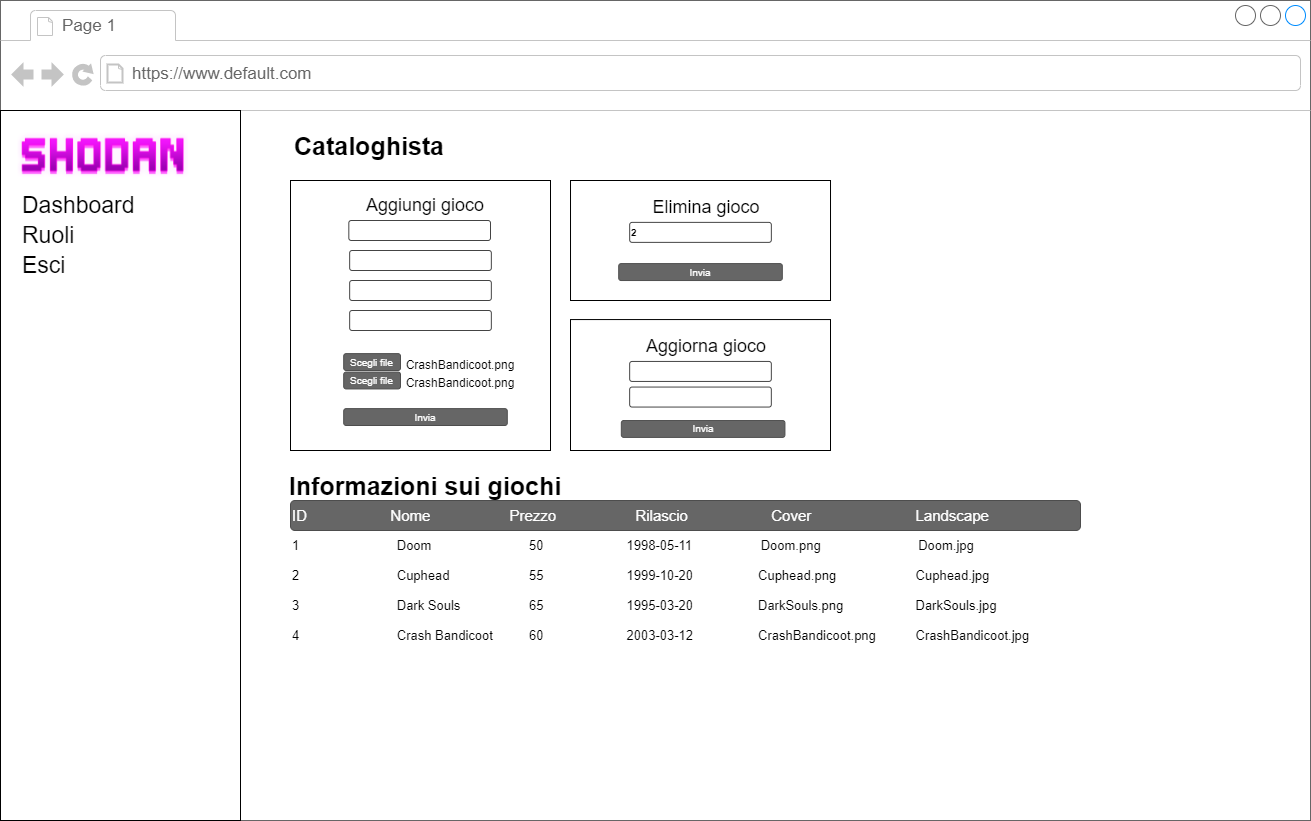

The diagram above was exported from draw.io. Its source (the exported page's mxGraphModel, read from the mxfile embedded in the PNG):
<mxGraphModel dx="1367" dy="779" grid="1" gridSize="10" guides="1" tooltips="1" connect="1" arrows="1" fold="1" page="1" pageScale="1" pageWidth="1100" pageHeight="850" background="#ffffff" math="0" shadow="0">
  <root>
    <mxCell id="0" />
    <mxCell id="1" parent="0" />
    <mxCell id="Bf4lTqsG_X25KFermgZ4-1" value="" style="strokeWidth=1;shadow=0;dashed=0;align=center;html=1;shape=mxgraph.mockup.containers.browserWindow;rSize=0;strokeColor=#666666;mainText=,;recursiveResize=0;rounded=0;labelBackgroundColor=none;fontFamily=Verdana;fontSize=12" parent="1" vertex="1">
      <mxGeometry x="100" y="70" width="1310" height="820" as="geometry" />
    </mxCell>
    <mxCell id="Bf4lTqsG_X25KFermgZ4-2" value="Page 1" style="strokeWidth=1;shadow=0;dashed=0;align=center;html=1;shape=mxgraph.mockup.containers.anchor;fontSize=17;fontColor=#666666;align=left;" parent="Bf4lTqsG_X25KFermgZ4-1" vertex="1">
      <mxGeometry x="60" y="12" width="110" height="26" as="geometry" />
    </mxCell>
    <mxCell id="Bf4lTqsG_X25KFermgZ4-3" value="https://www.default.com" style="strokeWidth=1;shadow=0;dashed=0;align=center;html=1;shape=mxgraph.mockup.containers.anchor;rSize=0;fontSize=17;fontColor=#666666;align=left;" parent="Bf4lTqsG_X25KFermgZ4-1" vertex="1">
      <mxGeometry x="130" y="60" width="250" height="26" as="geometry" />
    </mxCell>
    <mxCell id="Bf4lTqsG_X25KFermgZ4-4" value="" style="rounded=0;whiteSpace=wrap;html=1;" parent="Bf4lTqsG_X25KFermgZ4-1" vertex="1">
      <mxGeometry y="110" width="240" height="710" as="geometry" />
    </mxCell>
    <mxCell id="Bf4lTqsG_X25KFermgZ4-6" value="Dashboard" style="text;html=1;strokeColor=none;fillColor=none;align=left;verticalAlign=middle;whiteSpace=wrap;rounded=0;fontSize=23;" parent="Bf4lTqsG_X25KFermgZ4-1" vertex="1">
      <mxGeometry x="20" y="190" width="110" height="30" as="geometry" />
    </mxCell>
    <mxCell id="Bf4lTqsG_X25KFermgZ4-7" value="Ruoli" style="text;html=1;strokeColor=none;fillColor=none;align=left;verticalAlign=middle;whiteSpace=wrap;rounded=0;fontSize=23;" parent="Bf4lTqsG_X25KFermgZ4-1" vertex="1">
      <mxGeometry x="20" y="220" width="110" height="30" as="geometry" />
    </mxCell>
    <mxCell id="Bf4lTqsG_X25KFermgZ4-8" value="Esci" style="text;html=1;strokeColor=none;fillColor=none;align=left;verticalAlign=middle;whiteSpace=wrap;rounded=0;fontSize=23;" parent="Bf4lTqsG_X25KFermgZ4-1" vertex="1">
      <mxGeometry x="20" y="250" width="110" height="30" as="geometry" />
    </mxCell>
    <mxCell id="Bf4lTqsG_X25KFermgZ4-9" value="&lt;font size=&quot;1&quot;&gt;&lt;b style=&quot;font-size: 25px&quot;&gt;Informazioni sui giochi&lt;/b&gt;&lt;/font&gt;" style="text;html=1;strokeColor=none;fillColor=none;align=center;verticalAlign=middle;whiteSpace=wrap;rounded=0;fontSize=10;" parent="Bf4lTqsG_X25KFermgZ4-1" vertex="1">
      <mxGeometry x="255" y="470" width="340" height="30" as="geometry" />
    </mxCell>
    <mxCell id="Bf4lTqsG_X25KFermgZ4-11" value="" style="rounded=0;whiteSpace=wrap;html=1;" parent="Bf4lTqsG_X25KFermgZ4-1" vertex="1">
      <mxGeometry x="290" y="180" width="260" height="270" as="geometry" />
    </mxCell>
    <mxCell id="Bf4lTqsG_X25KFermgZ4-12" value="&lt;font style=&quot;font-size: 18px&quot;&gt;Aggiungi gioco&lt;/font&gt;" style="text;html=1;strokeColor=none;fillColor=none;align=center;verticalAlign=middle;whiteSpace=wrap;rounded=0;fontSize=15;" parent="Bf4lTqsG_X25KFermgZ4-1" vertex="1">
      <mxGeometry x="340" y="190" width="170" height="30" as="geometry" />
    </mxCell>
    <mxCell id="Bf4lTqsG_X25KFermgZ4-13" value="" style="strokeWidth=1;html=1;shadow=0;dashed=0;shape=mxgraph.ios.iTextInput;strokeColor=#444444;align=left;buttonText=;fontSize=8" parent="Bf4lTqsG_X25KFermgZ4-1" vertex="1">
      <mxGeometry x="348.32000000000005" y="220" width="141.68" height="20" as="geometry" />
    </mxCell>
    <mxCell id="Bf4lTqsG_X25KFermgZ4-14" value="" style="strokeWidth=1;html=1;shadow=0;dashed=0;shape=mxgraph.ios.iTextInput;strokeColor=#444444;align=left;buttonText=;fontSize=8" parent="Bf4lTqsG_X25KFermgZ4-1" vertex="1">
      <mxGeometry x="349.1600000000001" y="250" width="141.68" height="20" as="geometry" />
    </mxCell>
    <mxCell id="Bf4lTqsG_X25KFermgZ4-15" value="" style="strokeWidth=1;html=1;shadow=0;dashed=0;shape=mxgraph.ios.iTextInput;strokeColor=#444444;align=left;buttonText=;fontSize=8" parent="Bf4lTqsG_X25KFermgZ4-1" vertex="1">
      <mxGeometry x="349.1600000000001" y="280" width="141.68" height="20" as="geometry" />
    </mxCell>
    <mxCell id="Bf4lTqsG_X25KFermgZ4-16" value="Invia" style="rounded=1;html=1;shadow=0;dashed=0;whiteSpace=wrap;fontSize=10;fillColor=#666666;align=center;strokeColor=#4D4D4D;fontColor=#ffffff;" parent="Bf4lTqsG_X25KFermgZ4-1" vertex="1">
      <mxGeometry x="343.20000000000005" y="408.12" width="163.59" height="16.88" as="geometry" />
    </mxCell>
    <mxCell id="Bf4lTqsG_X25KFermgZ4-21" value="" style="strokeWidth=1;html=1;shadow=0;dashed=0;shape=mxgraph.ios.iTextInput;strokeColor=#444444;align=left;buttonText=;fontSize=8" parent="Bf4lTqsG_X25KFermgZ4-1" vertex="1">
      <mxGeometry x="349.1600000000001" y="310" width="141.68" height="20" as="geometry" />
    </mxCell>
    <mxCell id="Bf4lTqsG_X25KFermgZ4-22" value="Scegli file" style="rounded=1;html=1;shadow=0;dashed=0;whiteSpace=wrap;fontSize=10;fillColor=#666666;align=center;strokeColor=#4D4D4D;fontColor=#ffffff;" parent="Bf4lTqsG_X25KFermgZ4-1" vertex="1">
      <mxGeometry x="343.2" y="371.56" width="56.8" height="16.88" as="geometry" />
    </mxCell>
    <mxCell id="Bf4lTqsG_X25KFermgZ4-23" value="&lt;font style=&quot;font-size: 12px&quot;&gt;&lt;font style=&quot;font-size: 12px&quot;&gt;CrashBandicoot&lt;/font&gt;.png&lt;/font&gt;" style="text;html=1;strokeColor=none;fillColor=none;align=center;verticalAlign=middle;whiteSpace=wrap;rounded=0;fontSize=23;" parent="Bf4lTqsG_X25KFermgZ4-1" vertex="1">
      <mxGeometry x="400" y="371.56" width="120" height="15" as="geometry" />
    </mxCell>
    <mxCell id="Bf4lTqsG_X25KFermgZ4-24" value="&lt;font size=&quot;1&quot;&gt;&lt;b style=&quot;font-size: 25px&quot;&gt;Cataloghista&lt;/b&gt;&lt;/font&gt;" style="text;html=1;strokeColor=none;fillColor=none;align=center;verticalAlign=middle;whiteSpace=wrap;rounded=0;fontSize=10;" parent="Bf4lTqsG_X25KFermgZ4-1" vertex="1">
      <mxGeometry x="290" y="130" width="158.4" height="30" as="geometry" />
    </mxCell>
    <mxCell id="Bf4lTqsG_X25KFermgZ4-25" value="Scegli file" style="rounded=1;html=1;shadow=0;dashed=0;whiteSpace=wrap;fontSize=10;fillColor=#666666;align=center;strokeColor=#4D4D4D;fontColor=#ffffff;" parent="Bf4lTqsG_X25KFermgZ4-1" vertex="1">
      <mxGeometry x="343.2" y="353.12" width="56.8" height="16.88" as="geometry" />
    </mxCell>
    <mxCell id="Bf4lTqsG_X25KFermgZ4-26" value="&lt;font style=&quot;font-size: 12px&quot;&gt;&lt;font style=&quot;font-size: 12px&quot;&gt;CrashBandicoot&lt;/font&gt;.png&lt;/font&gt;" style="text;html=1;strokeColor=none;fillColor=none;align=center;verticalAlign=middle;whiteSpace=wrap;rounded=0;fontSize=23;" parent="Bf4lTqsG_X25KFermgZ4-1" vertex="1">
      <mxGeometry x="400" y="353.12" width="120" height="15" as="geometry" />
    </mxCell>
    <mxCell id="Bf4lTqsG_X25KFermgZ4-27" value="1&amp;nbsp; &amp;nbsp; &amp;nbsp; &amp;nbsp; &amp;nbsp; &amp;nbsp; &amp;nbsp; &amp;nbsp; &amp;nbsp; &amp;nbsp; &amp;nbsp; &amp;nbsp; &amp;nbsp; &amp;nbsp;Doom&amp;nbsp; &amp;nbsp; &amp;nbsp; &amp;nbsp; &amp;nbsp; &amp;nbsp; &amp;nbsp; &amp;nbsp; &amp;nbsp; &amp;nbsp; &amp;nbsp; &amp;nbsp; &amp;nbsp; &amp;nbsp;50&amp;nbsp; &amp;nbsp; &amp;nbsp; &amp;nbsp; &amp;nbsp; &amp;nbsp; &amp;nbsp; &amp;nbsp; &amp;nbsp; &amp;nbsp; &amp;nbsp; &amp;nbsp;1998-05-11&amp;nbsp; &amp;nbsp; &amp;nbsp; &amp;nbsp; &amp;nbsp; &amp;nbsp; &amp;nbsp; &amp;nbsp; &amp;nbsp; &amp;nbsp;Doom.png&amp;nbsp; &amp;nbsp; &amp;nbsp; &amp;nbsp; &amp;nbsp; &amp;nbsp; &amp;nbsp; &amp;nbsp; &amp;nbsp; &amp;nbsp; &amp;nbsp; &amp;nbsp; &amp;nbsp; &amp;nbsp;Doom.jpg" style="text;html=1;strokeColor=none;fillColor=none;align=left;verticalAlign=middle;whiteSpace=wrap;rounded=0;labelBackgroundColor=#FFFFFF;fontSize=13;fontColor=#000000;" parent="Bf4lTqsG_X25KFermgZ4-1" vertex="1">
      <mxGeometry x="290" y="530" width="790" height="30" as="geometry" />
    </mxCell>
    <mxCell id="Bf4lTqsG_X25KFermgZ4-28" value="2&amp;nbsp; &amp;nbsp; &amp;nbsp; &amp;nbsp; &amp;nbsp; &amp;nbsp; &amp;nbsp; &amp;nbsp; &amp;nbsp; &amp;nbsp; &amp;nbsp; &amp;nbsp; &amp;nbsp; &amp;nbsp;Cuphead&amp;nbsp; &amp;nbsp; &amp;nbsp; &amp;nbsp; &amp;nbsp; &amp;nbsp; &amp;nbsp; &amp;nbsp; &amp;nbsp; &amp;nbsp; &amp;nbsp; 55&amp;nbsp; &amp;nbsp; &amp;nbsp; &amp;nbsp; &amp;nbsp; &amp;nbsp; &amp;nbsp; &amp;nbsp; &amp;nbsp; &amp;nbsp; &amp;nbsp; &amp;nbsp;1999-10-20&amp;nbsp; &amp;nbsp; &amp;nbsp; &amp;nbsp; &amp;nbsp; &amp;nbsp; &amp;nbsp; &amp;nbsp; &amp;nbsp; Cuphead.png&amp;nbsp; &amp;nbsp; &amp;nbsp; &amp;nbsp; &amp;nbsp; &amp;nbsp; &amp;nbsp; &amp;nbsp; &amp;nbsp; &amp;nbsp; &amp;nbsp; Cuphead.jpg" style="text;html=1;strokeColor=none;fillColor=none;align=left;verticalAlign=middle;whiteSpace=wrap;rounded=0;labelBackgroundColor=#FFFFFF;fontSize=13;fontColor=#000000;" parent="Bf4lTqsG_X25KFermgZ4-1" vertex="1">
      <mxGeometry x="290" y="560" width="790" height="30" as="geometry" />
    </mxCell>
    <mxCell id="Bf4lTqsG_X25KFermgZ4-29" value="3&amp;nbsp; &amp;nbsp; &amp;nbsp; &amp;nbsp; &amp;nbsp; &amp;nbsp; &amp;nbsp; &amp;nbsp; &amp;nbsp; &amp;nbsp; &amp;nbsp; &amp;nbsp; &amp;nbsp; &amp;nbsp;Dark Souls&amp;nbsp; &amp;nbsp; &amp;nbsp; &amp;nbsp; &amp;nbsp; &amp;nbsp; &amp;nbsp; &amp;nbsp; &amp;nbsp; &amp;nbsp;65&amp;nbsp; &amp;nbsp; &amp;nbsp; &amp;nbsp; &amp;nbsp; &amp;nbsp; &amp;nbsp; &amp;nbsp; &amp;nbsp; &amp;nbsp; &amp;nbsp; &amp;nbsp;1995-03-20&amp;nbsp; &amp;nbsp; &amp;nbsp; &amp;nbsp; &amp;nbsp; &amp;nbsp; &amp;nbsp; &amp;nbsp; &amp;nbsp; DarkSouls.png&amp;nbsp; &amp;nbsp; &amp;nbsp; &amp;nbsp; &amp;nbsp; &amp;nbsp; &amp;nbsp; &amp;nbsp; &amp;nbsp; &amp;nbsp; DarkSouls.jpg" style="text;html=1;strokeColor=none;fillColor=none;align=left;verticalAlign=middle;whiteSpace=wrap;rounded=0;labelBackgroundColor=#FFFFFF;fontSize=13;fontColor=#000000;" parent="Bf4lTqsG_X25KFermgZ4-1" vertex="1">
      <mxGeometry x="290" y="590" width="790" height="30" as="geometry" />
    </mxCell>
    <mxCell id="Bf4lTqsG_X25KFermgZ4-30" value="4&amp;nbsp; &amp;nbsp; &amp;nbsp; &amp;nbsp; &amp;nbsp; &amp;nbsp; &amp;nbsp; &amp;nbsp; &amp;nbsp; &amp;nbsp; &amp;nbsp; &amp;nbsp; &amp;nbsp; &amp;nbsp;Crash Bandicoot&amp;nbsp; &amp;nbsp; &amp;nbsp; &amp;nbsp; &amp;nbsp; 60&amp;nbsp; &amp;nbsp; &amp;nbsp; &amp;nbsp; &amp;nbsp; &amp;nbsp; &amp;nbsp; &amp;nbsp; &amp;nbsp; &amp;nbsp; &amp;nbsp; &amp;nbsp;2003-03-12&amp;nbsp; &amp;nbsp; &amp;nbsp; &amp;nbsp; &amp;nbsp; &amp;nbsp; &amp;nbsp; &amp;nbsp; &amp;nbsp; CrashBandicoot.png&amp;nbsp; &amp;nbsp; &amp;nbsp; &amp;nbsp; &amp;nbsp; &amp;nbsp;CrashBandicoot.jpg" style="text;html=1;strokeColor=none;fillColor=none;align=left;verticalAlign=middle;whiteSpace=wrap;rounded=0;labelBackgroundColor=#FFFFFF;fontSize=13;fontColor=#000000;" parent="Bf4lTqsG_X25KFermgZ4-1" vertex="1">
      <mxGeometry x="290" y="620" width="790" height="30" as="geometry" />
    </mxCell>
    <mxCell id="pt0TZ-t2YQ3ydr1ZzHEJ-1" value="" style="shape=image;verticalLabelPosition=bottom;labelBackgroundColor=#ffffff;verticalAlign=top;aspect=fixed;imageAspect=0;image=data:image/png,(base64 omitted: 17016 chars);" parent="Bf4lTqsG_X25KFermgZ4-1" vertex="1">
      <mxGeometry x="17.43" y="130" width="170.94" height="50" as="geometry" />
    </mxCell>
    <mxCell id="GiYRDMtbJUeofRyzsjUl-1" value="&lt;font style=&quot;font-size: 15px&quot;&gt;ID&amp;nbsp; &amp;nbsp; &amp;nbsp; &amp;nbsp; &amp;nbsp; &amp;nbsp; &amp;nbsp; &amp;nbsp; &amp;nbsp; &amp;nbsp; Nome &lt;/font&gt;&lt;span style=&quot;font-size: 15px&quot;&gt;&amp;nbsp; &amp;nbsp; &amp;nbsp; &amp;nbsp; &amp;nbsp; &amp;nbsp; &amp;nbsp; &amp;nbsp; &amp;nbsp; Prezzo &lt;/span&gt;&lt;span style=&quot;font-size: 15px&quot;&gt;&amp;nbsp; &amp;nbsp; &amp;nbsp; &amp;nbsp;&amp;nbsp;&lt;/span&gt;&lt;span style=&quot;font-size: 15px&quot;&gt;&amp;nbsp; &amp;nbsp; &amp;nbsp; &amp;nbsp; &amp;nbsp; Rilascio&amp;nbsp; &amp;nbsp; &amp;nbsp; &amp;nbsp; &amp;nbsp; &amp;nbsp; &amp;nbsp; &amp;nbsp; &amp;nbsp; &amp;nbsp; Cover&amp;nbsp; &amp;nbsp; &amp;nbsp; &amp;nbsp; &amp;nbsp; &amp;nbsp; &amp;nbsp; &amp;nbsp; &amp;nbsp; &amp;nbsp; &amp;nbsp; &amp;nbsp; &amp;nbsp;Landscape&lt;/span&gt;" style="rounded=1;html=1;shadow=0;dashed=0;whiteSpace=wrap;fontSize=10;fillColor=#666666;align=left;strokeColor=#4D4D4D;fontColor=#ffffff;" parent="Bf4lTqsG_X25KFermgZ4-1" vertex="1">
      <mxGeometry x="290" y="500" width="790" height="30" as="geometry" />
    </mxCell>
    <mxCell id="GiYRDMtbJUeofRyzsjUl-2" value="" style="rounded=0;whiteSpace=wrap;html=1;" parent="Bf4lTqsG_X25KFermgZ4-1" vertex="1">
      <mxGeometry x="570.01" y="180" width="260" height="120" as="geometry" />
    </mxCell>
    <mxCell id="GiYRDMtbJUeofRyzsjUl-3" value="&lt;font style=&quot;font-size: 18px&quot;&gt;Elimina gioco&lt;/font&gt;" style="text;html=1;strokeColor=none;fillColor=none;align=center;verticalAlign=middle;whiteSpace=wrap;rounded=0;fontSize=15;" parent="Bf4lTqsG_X25KFermgZ4-1" vertex="1">
      <mxGeometry x="620.85" y="191.88" width="170" height="30" as="geometry" />
    </mxCell>
    <mxCell id="GiYRDMtbJUeofRyzsjUl-4" value="&lt;b style=&quot;font-size: 10px&quot;&gt;2&lt;/b&gt;" style="strokeWidth=1;html=1;shadow=0;dashed=0;shape=mxgraph.ios.iTextInput;strokeColor=#444444;align=left;buttonText=;fontSize=8" parent="Bf4lTqsG_X25KFermgZ4-1" vertex="1">
      <mxGeometry x="629.1700000000001" y="221.88" width="141.68" height="20" as="geometry" />
    </mxCell>
    <mxCell id="GiYRDMtbJUeofRyzsjUl-5" value="Invia" style="rounded=1;html=1;shadow=0;dashed=0;whiteSpace=wrap;fontSize=10;fillColor=#666666;align=center;strokeColor=#4D4D4D;fontColor=#ffffff;" parent="Bf4lTqsG_X25KFermgZ4-1" vertex="1">
      <mxGeometry x="618.21" y="263.12" width="163.59" height="16.88" as="geometry" />
    </mxCell>
    <mxCell id="GiYRDMtbJUeofRyzsjUl-6" value="" style="rounded=0;whiteSpace=wrap;html=1;" parent="Bf4lTqsG_X25KFermgZ4-1" vertex="1">
      <mxGeometry x="570" y="319.06" width="260" height="130.94" as="geometry" />
    </mxCell>
    <mxCell id="GiYRDMtbJUeofRyzsjUl-7" value="&lt;font style=&quot;font-size: 18px&quot;&gt;Aggiorna gioco&lt;/font&gt;" style="text;html=1;strokeColor=none;fillColor=none;align=center;verticalAlign=middle;whiteSpace=wrap;rounded=0;fontSize=15;" parent="Bf4lTqsG_X25KFermgZ4-1" vertex="1">
      <mxGeometry x="620.84" y="330.94" width="170" height="30" as="geometry" />
    </mxCell>
    <mxCell id="GiYRDMtbJUeofRyzsjUl-8" value="" style="strokeWidth=1;html=1;shadow=0;dashed=0;shape=mxgraph.ios.iTextInput;strokeColor=#444444;align=left;buttonText=;fontSize=8" parent="Bf4lTqsG_X25KFermgZ4-1" vertex="1">
      <mxGeometry x="629.1600000000001" y="360.94" width="141.68" height="20" as="geometry" />
    </mxCell>
    <mxCell id="GiYRDMtbJUeofRyzsjUl-9" value="" style="strokeWidth=1;html=1;shadow=0;dashed=0;shape=mxgraph.ios.iTextInput;strokeColor=#444444;align=left;buttonText=;fontSize=8" parent="Bf4lTqsG_X25KFermgZ4-1" vertex="1">
      <mxGeometry x="629.1500000000001" y="386.56" width="141.68" height="20" as="geometry" />
    </mxCell>
    <mxCell id="GiYRDMtbJUeofRyzsjUl-10" value="Invia" style="rounded=1;html=1;shadow=0;dashed=0;whiteSpace=wrap;fontSize=10;fillColor=#666666;align=center;strokeColor=#4D4D4D;fontColor=#ffffff;" parent="Bf4lTqsG_X25KFermgZ4-1" vertex="1">
      <mxGeometry x="620.84" y="420" width="163.59" height="16.88" as="geometry" />
    </mxCell>
  </root>
</mxGraphModel>